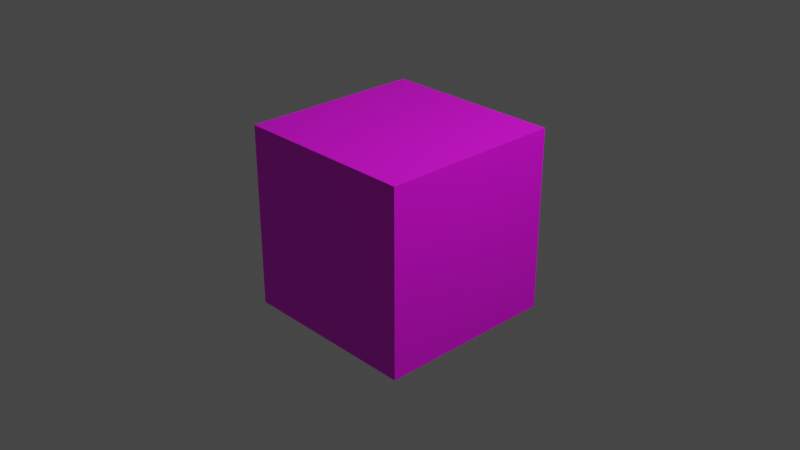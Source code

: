 # Source: Cubo_Teste.blend  (saved by Blender 2.81.16; exported with 4.5.12 LTS)
import bpy
from mathutils import Matrix  # noqa: F401  (used for matrix-valued properties, if any)

bpy.ops.wm.read_factory_settings(use_empty=True)
scene = bpy.context.scene
scene.name = 'Scene'

# ---- collections
col_collection = bpy.data.collections.new('Collection'); scene.collection.children.link(col_collection)

# ---- images (referenced by path relative to the original .blend; pixels are not part of the script)
import os
ASSET_DIR = os.environ.get("B2B_ASSET_DIR", "")  # directory of the original .blend (textures are referenced by path, not embedded)
HERE = os.path.dirname(os.path.abspath(__file__))  # packed textures are extracted next to this script under _unpacked/

def load_image(name, relpath, width, height, colorspace="sRGB"):
    """Load a texture the original file referenced (path relative to the .blend, or extracted next to this script)."""
    p = next((c for c in (os.path.join(HERE, relpath), os.path.join(ASSET_DIR, relpath)) if relpath and os.path.exists(c)), "")
    if p:
        img = bpy.data.images.load(p, check_existing=True)
        img.name = name
    else:  # same state as the original file: an image datablock whose file is absent (Cycles renders it pink)
        img = bpy.data.images.new(name, width, height)
        img.source = "FILE"
        img.filepath = "//" + (relpath or name)
    img.colorspace_settings.name = colorspace
    return img
img_texforcubeinfo_png = load_image('TexForCubeInfo.png', 'TexForCubeInfo.png', 1024, 1024, 'sRGB')

# ---- materials (node trees are filled in below, after node groups)
mat_material = bpy.data.materials.new('Material')
mat_material.alpha_threshold = 0.0
mat_material.use_transparent_shadow = False
mat_material.line_color = (0.0, 0.0, 0.0, 1.0)
mat_material_001 = bpy.data.materials.new('Material.001')
mat_material_001.use_transparent_shadow = False

# ---- material node trees
mat_material.use_nodes = True; mat_material.node_tree.nodes.clear()
_N = mat_material.node_tree.nodes; _L = mat_material.node_tree.links
n0 = _N.new('ShaderNodeOutputMaterial'); n0.name = 'Material Output'; n0.location = (300, 300)
n1 = _N.new('ShaderNodeBsdfPrincipled'); n1.name = 'Principled BSDF'; n1.location = (10, 300)
n1.distribution = 'GGX'
n1.subsurface_method = 'BURLEY'
n1.inputs[2].default_value = 0.4
n1.inputs[3].default_value = 1.45
n1.inputs[27].default_value = (0.0, 0.0, 0.0, 1.0)
n1.inputs[28].default_value = 1.0
_L.new(n1.outputs[0], n0.inputs[0])
n0.is_active_output = True
mat_material_001.use_nodes = True; mat_material_001.node_tree.nodes.clear()
_N = mat_material_001.node_tree.nodes; _L = mat_material_001.node_tree.links
n0 = _N.new('ShaderNodeOutputMaterial'); n0.name = 'Material Output'; n0.location = (300, 300)
n1 = _N.new('ShaderNodeBsdfPrincipled'); n1.name = 'Principled BSDF'; n1.location = (10, 300)
n1.distribution = 'GGX'
n1.subsurface_method = 'BURLEY'
n1.inputs[3].default_value = 1.45
n1.inputs[27].default_value = (0.0, 0.0, 0.0, 1.0)
n1.inputs[28].default_value = 1.0
n2 = _N.new('ShaderNodeTexImage'); n2.name = 'Image Texture'; n2.location = (-280, 280)
n2.image = img_texforcubeinfo_png
_L.new(n1.outputs[0], n0.inputs[0])
_L.new(n2.outputs[0], n1.inputs[0])
n0.is_active_output = True

# ---- world
world_world = bpy.data.worlds.new('World'); scene.world = world_world
world_world.use_nodes = True; world_world.node_tree.nodes.clear()
_N = world_world.node_tree.nodes; _L = world_world.node_tree.links
n0 = _N.new('ShaderNodeOutputWorld'); n0.name = 'World Output'; n0.location = (300, 300)
n1 = _N.new('ShaderNodeBackground'); n1.name = 'Background'; n1.location = (10, 300)
n1.inputs[0].default_value = (0.05088, 0.05088, 0.05088, 1.0)
_L.new(n1.outputs[0], n0.inputs[0])
n0.is_active_output = True
world_world.color = (0.05088, 0.05088, 0.05088)
world_world.use_sun_shadow = False
world_world.sun_shadow_jitter_overblur = 0.0

# ---- cameras
cam_camera = bpy.data.cameras.new('Camera')
cam_camera.clip_end = 100.0
cam_camera.ortho_scale = 7.314

# ---- lights
light_light = bpy.data.lights.new('Light', 'POINT')
light_light.transmission_factor = 0.0
light_light.energy = 1000.0
light_light.shadow_soft_size = 0.1
light_light.shadow_maximum_resolution = 0.006
light_light.use_absolute_resolution = True

# ---- meshes
me_cube = bpy.data.meshes.new('Cube')
me_cube.from_pydata([(1.0, 1.0, 1.0), (1.0, 1.0, -1.0), (1.0, -1.0, 1.0), (1.0, -1.0, -1.0), (-1.0, 1.0, 1.0), (-1.0, 1.0, -1.0), (-1.0, -1.0, 1.0), (-1.0, -1.0, -1.0)], [], [(0, 4, 6, 2), (3, 2, 6, 7), (7, 6, 4, 5), (5, 1, 3, 7), (1, 0, 2, 3), (5, 4, 0, 1)])
me_cube.polygons.foreach_set('material_index', [1, 1, 1, 1, 1, 1])
_uv = me_cube.uv_layers.new(name='UVMap')
_uv.uv.foreach_set('vector', [0.625, 0.5, 0.875, 0.5, 0.875, 0.75, 0.625, 0.75, 0.375, 0.75, 0.625, 0.75, 0.625, 1.0, 0.375, 1.0, 0.375, 0.0, 0.625, 0.0, 0.625, 0.25, 0.375, 0.25, 0.125, 0.5, 0.375, 0.5, 0.375, 0.75, 0.125, 0.75, 0.375, 0.5, 0.625, 0.5, 0.625, 0.75, 0.375, 0.75, 0.375, 0.25, 0.625, 0.25, 0.625, 0.5, 0.375, 0.5])
me_cube.materials.append(mat_material)
me_cube.materials.append(mat_material_001)
me_cube.use_remesh_preserve_volume = False
me_cube.use_remesh_preserve_attributes = False
me_cube.use_mirror_vertex_groups = False
me_cube.update()

# ---- objects
ob_cube = bpy.data.objects.new('Cube', me_cube)
ob_light = bpy.data.objects.new('Light', light_light)
ob_camera = bpy.data.objects.new('Camera', cam_camera)

# ---- transforms, parenting, visibility, modifiers, constraints
ob_cube.location = (0.0, 0.0, 0.0)
ob_cube.lock_rotations_4d = False
ob_cube.empty_display_type = 'ARROWS'
ob_cube.lineart.crease_threshold = 0.0
ob_light.location = (4.076, 1.005, 5.904)
ob_light.rotation_euler = (0.6503, 0.05522, 1.866)
ob_light.lock_rotations_4d = False
ob_light.empty_display_type = 'ARROWS'
ob_light.color = (0.0, 0.0, 0.0, 0.0)
ob_light.lineart.crease_threshold = 0.0
ob_camera.location = (7.359, -6.926, 4.958)
ob_camera.rotation_euler = (1.109, 0.0, 0.8149)
ob_camera.lock_rotations_4d = False
ob_camera.empty_display_type = 'ARROWS'
ob_camera.color = (0.0, 0.0, 0.0, 0.0)
ob_camera.display_type = 'WIRE'
ob_camera.lineart.crease_threshold = 0.0

# ---- collection membership
col_collection.objects.link(ob_cube)
col_collection.objects.link(ob_light)
col_collection.objects.link(ob_camera)

# ---- scene / render settings (as saved in the file)
scene.camera = ob_camera
scene.frame_start = 1; scene.frame_end = 250; scene.frame_set(1)
scene.render.engine = 'BLENDER_EEVEE_NEXT'
scene.cycles.use_denoising = False
scene.cycles.samples = 128
scene.cycles.sampling_pattern = 'TABULATED_SOBOL'
scene.cycles.use_adaptive_sampling = False
scene.cycles.use_light_tree = False
scene.view_settings.view_transform = 'Filmic'
bpy.context.view_layer.update()
